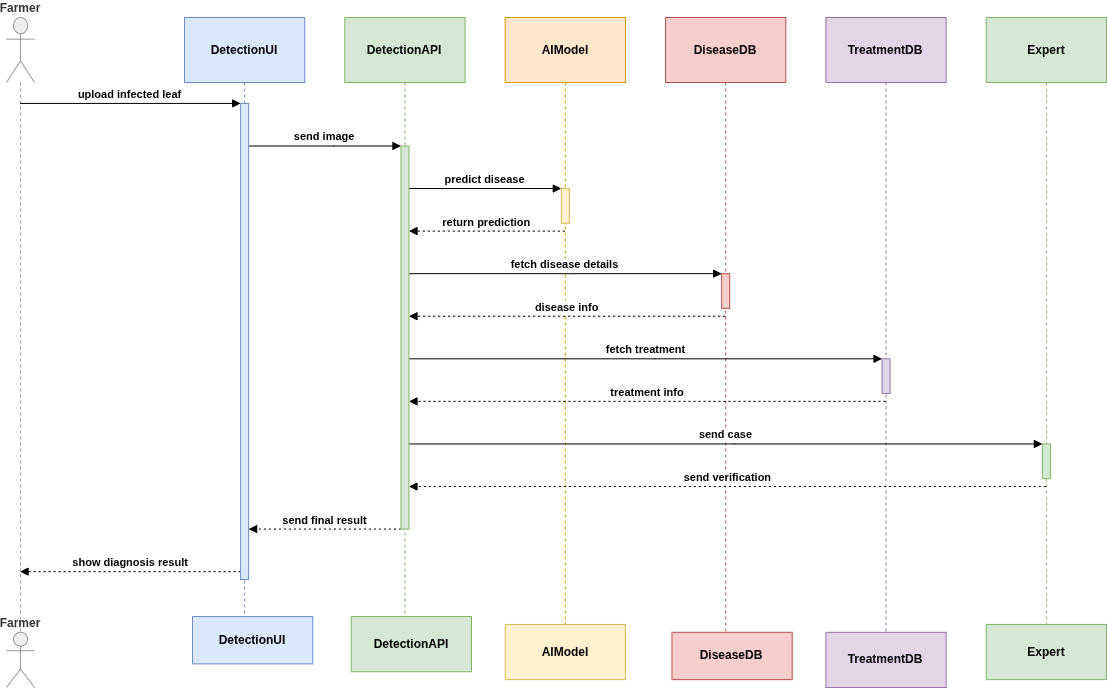

The diagram above was exported from draw.io. Its source (the exported page's mxGraphModel, read from the mxfile embedded in the PNG):
<mxGraphModel dx="285" dy="198" grid="1" gridSize="10" guides="1" tooltips="1" connect="1" arrows="1" fold="1" page="1" pageScale="1" pageWidth="850" pageHeight="1100" math="0" shadow="0">
  <root>
    <mxCell id="0" />
    <mxCell id="1" parent="0" />
    <mxCell id="7zhTVdCgm2ofeDrjFdZU-16" value="" style="group" parent="1" connectable="0" vertex="1">
      <mxGeometry x="20" y="200" width="1100" height="670" as="geometry" />
    </mxCell>
    <mxCell id="Ek1LCXlnXYgRVhLo2wjx-1" value="Farmer" style="shape=umlLifeline;perimeter=lifelinePerimeter;whiteSpace=wrap;container=1;dropTarget=0;collapsible=0;recursiveResize=0;outlineConnect=0;portConstraint=eastwest;newEdgeStyle={&quot;edgeStyle&quot;:&quot;elbowEdgeStyle&quot;,&quot;elbow&quot;:&quot;vertical&quot;,&quot;curved&quot;:0,&quot;rounded&quot;:0};participant=umlActor;verticalAlign=bottom;labelPosition=center;verticalLabelPosition=top;align=center;size=65;fillColor=light-dark(#eeeeee,#1f2020);strokeColor=light-dark(#999999,#cccccc);fontColor=light-dark(#333333,#cccccc);fontStyle=1" parent="7zhTVdCgm2ofeDrjFdZU-16" vertex="1">
      <mxGeometry width="28.06122448979592" height="636.8941176470588" as="geometry" />
    </mxCell>
    <mxCell id="Ek1LCXlnXYgRVhLo2wjx-6" value="AIModel" style="shape=umlLifeline;perimeter=lifelinePerimeter;whiteSpace=wrap;container=1;dropTarget=0;collapsible=0;recursiveResize=0;outlineConnect=0;portConstraint=eastwest;newEdgeStyle={&quot;edgeStyle&quot;:&quot;elbowEdgeStyle&quot;,&quot;elbow&quot;:&quot;vertical&quot;,&quot;curved&quot;:0,&quot;rounded&quot;:0};size=65;fillColor=#ffe6cc;strokeColor=#d79b00;fontStyle=1" parent="7zhTVdCgm2ofeDrjFdZU-16" vertex="1">
      <mxGeometry x="498.6880466472303" width="120.26239067055393" height="636.8941176470588" as="geometry" />
    </mxCell>
    <mxCell id="Ek1LCXlnXYgRVhLo2wjx-7" value="" style="points=[];perimeter=orthogonalPerimeter;outlineConnect=0;targetShapes=umlLifeline;portConstraint=eastwest;newEdgeStyle={&quot;edgeStyle&quot;:&quot;elbowEdgeStyle&quot;,&quot;elbow&quot;:&quot;vertical&quot;,&quot;curved&quot;:0,&quot;rounded&quot;:0};fillColor=#fff2cc;strokeColor=#d6b656;fontStyle=1" parent="Ek1LCXlnXYgRVhLo2wjx-6" vertex="1">
      <mxGeometry x="56.12244897959184" y="171.0470588235294" width="8.017492711370263" height="34.68235294117647" as="geometry" />
    </mxCell>
    <mxCell id="Ek1LCXlnXYgRVhLo2wjx-8" value="DiseaseDB" style="shape=umlLifeline;perimeter=lifelinePerimeter;whiteSpace=wrap;container=1;dropTarget=0;collapsible=0;recursiveResize=0;outlineConnect=0;portConstraint=eastwest;newEdgeStyle={&quot;edgeStyle&quot;:&quot;elbowEdgeStyle&quot;,&quot;elbow&quot;:&quot;vertical&quot;,&quot;curved&quot;:0,&quot;rounded&quot;:0};size=65;fillColor=#f8cecc;strokeColor=#b85450;fontStyle=1" parent="7zhTVdCgm2ofeDrjFdZU-16" vertex="1">
      <mxGeometry x="659.0379008746355" width="120.26239067055393" height="636.8941176470588" as="geometry" />
    </mxCell>
    <mxCell id="Ek1LCXlnXYgRVhLo2wjx-9" value="" style="points=[];perimeter=orthogonalPerimeter;outlineConnect=0;targetShapes=umlLifeline;portConstraint=eastwest;newEdgeStyle={&quot;edgeStyle&quot;:&quot;elbowEdgeStyle&quot;,&quot;elbow&quot;:&quot;vertical&quot;,&quot;curved&quot;:0,&quot;rounded&quot;:0};fillColor=#f8cecc;strokeColor=#b85450;fontStyle=1" parent="Ek1LCXlnXYgRVhLo2wjx-8" vertex="1">
      <mxGeometry x="56.12244897959184" y="256.1764705882353" width="8.017492711370263" height="34.68235294117647" as="geometry" />
    </mxCell>
    <mxCell id="Ek1LCXlnXYgRVhLo2wjx-10" value="TreatmentDB" style="shape=umlLifeline;perimeter=lifelinePerimeter;whiteSpace=wrap;container=1;dropTarget=0;collapsible=0;recursiveResize=0;outlineConnect=0;portConstraint=eastwest;newEdgeStyle={&quot;edgeStyle&quot;:&quot;elbowEdgeStyle&quot;,&quot;elbow&quot;:&quot;vertical&quot;,&quot;curved&quot;:0,&quot;rounded&quot;:0};size=65;fillColor=#e1d5e7;strokeColor=#9673a6;fontStyle=1" parent="7zhTVdCgm2ofeDrjFdZU-16" vertex="1">
      <mxGeometry x="819.3877551020408" width="120.26239067055393" height="636.8941176470588" as="geometry" />
    </mxCell>
    <mxCell id="Ek1LCXlnXYgRVhLo2wjx-11" value="" style="points=[];perimeter=orthogonalPerimeter;outlineConnect=0;targetShapes=umlLifeline;portConstraint=eastwest;newEdgeStyle={&quot;edgeStyle&quot;:&quot;elbowEdgeStyle&quot;,&quot;elbow&quot;:&quot;vertical&quot;,&quot;curved&quot;:0,&quot;rounded&quot;:0};fillColor=#e1d5e7;strokeColor=#9673a6;fontStyle=1" parent="Ek1LCXlnXYgRVhLo2wjx-10" vertex="1">
      <mxGeometry x="56.12244897959184" y="341.3058823529412" width="8.017492711370263" height="34.68235294117647" as="geometry" />
    </mxCell>
    <mxCell id="Ek1LCXlnXYgRVhLo2wjx-12" value="Expert" style="shape=umlLifeline;perimeter=lifelinePerimeter;whiteSpace=wrap;container=1;dropTarget=0;collapsible=0;recursiveResize=0;outlineConnect=0;portConstraint=eastwest;newEdgeStyle={&quot;edgeStyle&quot;:&quot;elbowEdgeStyle&quot;,&quot;elbow&quot;:&quot;vertical&quot;,&quot;curved&quot;:0,&quot;rounded&quot;:0};size=65;fillColor=#d5e8d4;strokeColor=#82b366;fontStyle=1" parent="7zhTVdCgm2ofeDrjFdZU-16" vertex="1">
      <mxGeometry x="979.7376093294461" width="120.26239067055393" height="636.8941176470588" as="geometry" />
    </mxCell>
    <mxCell id="Ek1LCXlnXYgRVhLo2wjx-13" value="" style="points=[];perimeter=orthogonalPerimeter;outlineConnect=0;targetShapes=umlLifeline;portConstraint=eastwest;newEdgeStyle={&quot;edgeStyle&quot;:&quot;elbowEdgeStyle&quot;,&quot;elbow&quot;:&quot;vertical&quot;,&quot;curved&quot;:0,&quot;rounded&quot;:0};fillColor=#d5e8d4;strokeColor=#82b366;fontStyle=1" parent="Ek1LCXlnXYgRVhLo2wjx-12" vertex="1">
      <mxGeometry x="56.12244897959184" y="426.43529411764706" width="8.017492711370263" height="34.68235294117647" as="geometry" />
    </mxCell>
    <mxCell id="Ek1LCXlnXYgRVhLo2wjx-14" value="upload infected leaf" style="verticalAlign=bottom;edgeStyle=elbowEdgeStyle;elbow=vertical;curved=0;rounded=0;endArrow=block;fontStyle=1" parent="7zhTVdCgm2ofeDrjFdZU-16" source="Ek1LCXlnXYgRVhLo2wjx-1" target="Ek1LCXlnXYgRVhLo2wjx-3" edge="1">
      <mxGeometry relative="1" as="geometry">
        <Array as="points">
          <mxPoint x="156.3411078717201" y="85.91764705882353" />
        </Array>
      </mxGeometry>
    </mxCell>
    <mxCell id="Ek1LCXlnXYgRVhLo2wjx-15" value="send image" style="verticalAlign=bottom;edgeStyle=elbowEdgeStyle;elbow=vertical;curved=0;rounded=0;endArrow=block;fontStyle=1" parent="7zhTVdCgm2ofeDrjFdZU-16" source="Ek1LCXlnXYgRVhLo2wjx-3" target="Ek1LCXlnXYgRVhLo2wjx-5" edge="1">
      <mxGeometry relative="1" as="geometry">
        <Array as="points">
          <mxPoint x="327.1137026239067" y="128.48235294117646" />
        </Array>
      </mxGeometry>
    </mxCell>
    <mxCell id="Ek1LCXlnXYgRVhLo2wjx-16" value="predict disease" style="verticalAlign=bottom;edgeStyle=elbowEdgeStyle;elbow=vertical;curved=0;rounded=0;endArrow=block;fontStyle=1" parent="7zhTVdCgm2ofeDrjFdZU-16" source="Ek1LCXlnXYgRVhLo2wjx-5" target="Ek1LCXlnXYgRVhLo2wjx-7" edge="1">
      <mxGeometry relative="1" as="geometry">
        <Array as="points">
          <mxPoint x="487.4635568513119" y="171.0470588235294" />
        </Array>
      </mxGeometry>
    </mxCell>
    <mxCell id="Ek1LCXlnXYgRVhLo2wjx-17" value="return prediction" style="verticalAlign=bottom;edgeStyle=elbowEdgeStyle;elbow=vertical;curved=0;rounded=0;dashed=1;dashPattern=2 3;endArrow=block;fontStyle=1" parent="7zhTVdCgm2ofeDrjFdZU-16" source="Ek1LCXlnXYgRVhLo2wjx-6" target="Ek1LCXlnXYgRVhLo2wjx-5" edge="1">
      <mxGeometry relative="1" as="geometry">
        <Array as="points">
          <mxPoint x="488.265306122449" y="213.61176470588234" />
        </Array>
      </mxGeometry>
    </mxCell>
    <mxCell id="Ek1LCXlnXYgRVhLo2wjx-18" value="fetch disease details" style="verticalAlign=bottom;edgeStyle=elbowEdgeStyle;elbow=vertical;curved=0;rounded=0;endArrow=block;fontStyle=1" parent="7zhTVdCgm2ofeDrjFdZU-16" source="Ek1LCXlnXYgRVhLo2wjx-5" target="Ek1LCXlnXYgRVhLo2wjx-9" edge="1">
      <mxGeometry relative="1" as="geometry">
        <Array as="points">
          <mxPoint x="567.6384839650145" y="256.1764705882353" />
        </Array>
      </mxGeometry>
    </mxCell>
    <mxCell id="Ek1LCXlnXYgRVhLo2wjx-19" value="disease info" style="verticalAlign=bottom;edgeStyle=elbowEdgeStyle;elbow=vertical;curved=0;rounded=0;dashed=1;dashPattern=2 3;endArrow=block;fontStyle=1" parent="7zhTVdCgm2ofeDrjFdZU-16" source="Ek1LCXlnXYgRVhLo2wjx-8" target="Ek1LCXlnXYgRVhLo2wjx-5" edge="1">
      <mxGeometry relative="1" as="geometry">
        <Array as="points">
          <mxPoint x="568.4402332361516" y="298.74117647058824" />
        </Array>
      </mxGeometry>
    </mxCell>
    <mxCell id="Ek1LCXlnXYgRVhLo2wjx-20" value="fetch treatment" style="verticalAlign=bottom;edgeStyle=elbowEdgeStyle;elbow=vertical;curved=0;rounded=0;endArrow=block;fontStyle=1" parent="7zhTVdCgm2ofeDrjFdZU-16" source="Ek1LCXlnXYgRVhLo2wjx-5" target="Ek1LCXlnXYgRVhLo2wjx-11" edge="1">
      <mxGeometry relative="1" as="geometry">
        <Array as="points">
          <mxPoint x="647.8134110787172" y="341.3058823529412" />
        </Array>
      </mxGeometry>
    </mxCell>
    <mxCell id="Ek1LCXlnXYgRVhLo2wjx-21" value="treatment info" style="verticalAlign=bottom;edgeStyle=elbowEdgeStyle;elbow=vertical;curved=0;rounded=0;dashed=1;dashPattern=2 3;endArrow=block;fontStyle=1" parent="7zhTVdCgm2ofeDrjFdZU-16" source="Ek1LCXlnXYgRVhLo2wjx-10" target="Ek1LCXlnXYgRVhLo2wjx-5" edge="1">
      <mxGeometry relative="1" as="geometry">
        <Array as="points">
          <mxPoint x="648.6151603498542" y="383.8705882352941" />
        </Array>
      </mxGeometry>
    </mxCell>
    <mxCell id="Ek1LCXlnXYgRVhLo2wjx-22" value="send case" style="verticalAlign=bottom;edgeStyle=elbowEdgeStyle;elbow=vertical;curved=0;rounded=0;endArrow=block;fontStyle=1" parent="7zhTVdCgm2ofeDrjFdZU-16" source="Ek1LCXlnXYgRVhLo2wjx-5" target="Ek1LCXlnXYgRVhLo2wjx-13" edge="1">
      <mxGeometry relative="1" as="geometry">
        <Array as="points">
          <mxPoint x="727.9883381924197" y="426.43529411764706" />
        </Array>
      </mxGeometry>
    </mxCell>
    <mxCell id="Ek1LCXlnXYgRVhLo2wjx-23" value="send verification" style="verticalAlign=bottom;edgeStyle=elbowEdgeStyle;elbow=vertical;curved=0;rounded=0;dashed=1;dashPattern=2 3;endArrow=block;fontStyle=1" parent="7zhTVdCgm2ofeDrjFdZU-16" source="Ek1LCXlnXYgRVhLo2wjx-12" target="Ek1LCXlnXYgRVhLo2wjx-5" edge="1">
      <mxGeometry relative="1" as="geometry">
        <Array as="points">
          <mxPoint x="728.7900874635568" y="469" />
        </Array>
      </mxGeometry>
    </mxCell>
    <mxCell id="Ek1LCXlnXYgRVhLo2wjx-24" value="send final result" style="verticalAlign=bottom;edgeStyle=elbowEdgeStyle;elbow=vertical;curved=0;rounded=0;dashed=1;dashPattern=2 3;endArrow=block;fontStyle=1" parent="7zhTVdCgm2ofeDrjFdZU-16" source="Ek1LCXlnXYgRVhLo2wjx-5" target="Ek1LCXlnXYgRVhLo2wjx-3" edge="1">
      <mxGeometry relative="1" as="geometry">
        <Array as="points">
          <mxPoint x="327.9154518950437" y="511.56470588235294" />
        </Array>
      </mxGeometry>
    </mxCell>
    <mxCell id="Ek1LCXlnXYgRVhLo2wjx-25" value="show diagnosis result" style="verticalAlign=bottom;edgeStyle=elbowEdgeStyle;elbow=vertical;curved=0;rounded=0;dashed=1;dashPattern=2 3;endArrow=block;fontStyle=1" parent="7zhTVdCgm2ofeDrjFdZU-16" source="Ek1LCXlnXYgRVhLo2wjx-3" target="Ek1LCXlnXYgRVhLo2wjx-1" edge="1">
      <mxGeometry relative="1" as="geometry">
        <Array as="points">
          <mxPoint x="157.14285714285714" y="554.1294117647059" />
        </Array>
      </mxGeometry>
    </mxCell>
    <mxCell id="7zhTVdCgm2ofeDrjFdZU-5" value="AIModel" style="shape=umlLifeline;perimeter=lifelinePerimeter;whiteSpace=wrap;container=1;dropTarget=0;collapsible=0;recursiveResize=0;outlineConnect=0;portConstraint=eastwest;newEdgeStyle={&quot;edgeStyle&quot;:&quot;elbowEdgeStyle&quot;,&quot;elbow&quot;:&quot;vertical&quot;,&quot;curved&quot;:0,&quot;rounded&quot;:0};size=65;fillColor=#fff2cc;strokeColor=#d6b656;fontStyle=1" parent="7zhTVdCgm2ofeDrjFdZU-16" vertex="1">
      <mxGeometry x="498.6880466472303" y="606.9411764705882" width="120.26239067055393" height="55.17647058823529" as="geometry" />
    </mxCell>
    <mxCell id="7zhTVdCgm2ofeDrjFdZU-7" value="DiseaseDB" style="shape=umlLifeline;perimeter=lifelinePerimeter;whiteSpace=wrap;container=1;dropTarget=0;collapsible=0;recursiveResize=0;outlineConnect=0;portConstraint=eastwest;newEdgeStyle={&quot;edgeStyle&quot;:&quot;elbowEdgeStyle&quot;,&quot;elbow&quot;:&quot;vertical&quot;,&quot;curved&quot;:0,&quot;rounded&quot;:0};size=65;fillColor=#f8cecc;strokeColor=#b85450;fontStyle=1" parent="7zhTVdCgm2ofeDrjFdZU-16" vertex="1">
      <mxGeometry x="665.4518950437317" y="614.8235294117646" width="120.26239067055393" height="47.29411764705882" as="geometry" />
    </mxCell>
    <mxCell id="7zhTVdCgm2ofeDrjFdZU-9" value="TreatmentDB" style="shape=umlLifeline;perimeter=lifelinePerimeter;whiteSpace=wrap;container=1;dropTarget=0;collapsible=0;recursiveResize=0;outlineConnect=0;portConstraint=eastwest;newEdgeStyle={&quot;edgeStyle&quot;:&quot;elbowEdgeStyle&quot;,&quot;elbow&quot;:&quot;vertical&quot;,&quot;curved&quot;:0,&quot;rounded&quot;:0};size=65;fillColor=#e1d5e7;strokeColor=#9673a6;fontStyle=1" parent="7zhTVdCgm2ofeDrjFdZU-16" vertex="1">
      <mxGeometry x="819.3877551020408" y="614.8235294117646" width="120.26239067055393" height="55.17647058823529" as="geometry" />
    </mxCell>
    <mxCell id="7zhTVdCgm2ofeDrjFdZU-11" value="Expert" style="shape=umlLifeline;perimeter=lifelinePerimeter;whiteSpace=wrap;container=1;dropTarget=0;collapsible=0;recursiveResize=0;outlineConnect=0;portConstraint=eastwest;newEdgeStyle={&quot;edgeStyle&quot;:&quot;elbowEdgeStyle&quot;,&quot;elbow&quot;:&quot;vertical&quot;,&quot;curved&quot;:0,&quot;rounded&quot;:0};size=65;fillColor=#d5e8d4;strokeColor=#82b366;fontStyle=1" parent="7zhTVdCgm2ofeDrjFdZU-16" vertex="1">
      <mxGeometry x="979.7376093294461" y="606.9411764705882" width="120.26239067055393" height="55.17647058823529" as="geometry" />
    </mxCell>
    <mxCell id="7zhTVdCgm2ofeDrjFdZU-13" value="Farmer" style="shape=umlLifeline;perimeter=lifelinePerimeter;whiteSpace=wrap;container=1;dropTarget=0;collapsible=0;recursiveResize=0;outlineConnect=0;portConstraint=eastwest;newEdgeStyle={&quot;edgeStyle&quot;:&quot;elbowEdgeStyle&quot;,&quot;elbow&quot;:&quot;vertical&quot;,&quot;curved&quot;:0,&quot;rounded&quot;:0};participant=umlActor;verticalAlign=bottom;labelPosition=center;verticalLabelPosition=top;align=center;size=65;fillColor=light-dark(#eeeeee,#1f2020);strokeColor=light-dark(#999999,#cccccc);fontColor=light-dark(#333333,#cccccc);fontStyle=1" parent="7zhTVdCgm2ofeDrjFdZU-16" vertex="1">
      <mxGeometry y="614.8235294117646" width="28.06122448979592" height="55.17647058823529" as="geometry" />
    </mxCell>
    <mxCell id="Ek1LCXlnXYgRVhLo2wjx-2" value="DetectionUI" style="shape=umlLifeline;perimeter=lifelinePerimeter;whiteSpace=wrap;container=1;dropTarget=0;collapsible=0;recursiveResize=0;outlineConnect=0;portConstraint=eastwest;newEdgeStyle={&quot;edgeStyle&quot;:&quot;elbowEdgeStyle&quot;,&quot;elbow&quot;:&quot;vertical&quot;,&quot;curved&quot;:0,&quot;rounded&quot;:0};size=65;fillColor=#dae8fc;strokeColor=#6c8ebf;fontStyle=1" parent="7zhTVdCgm2ofeDrjFdZU-16" vertex="1">
      <mxGeometry x="177.98833819241983" width="120.26239067055393" height="636.8941176470588" as="geometry" />
    </mxCell>
    <mxCell id="Ek1LCXlnXYgRVhLo2wjx-3" value="" style="points=[];perimeter=orthogonalPerimeter;outlineConnect=0;targetShapes=umlLifeline;portConstraint=eastwest;newEdgeStyle={&quot;edgeStyle&quot;:&quot;elbowEdgeStyle&quot;,&quot;elbow&quot;:&quot;vertical&quot;,&quot;curved&quot;:0,&quot;rounded&quot;:0};fillColor=#dae8fc;strokeColor=#6c8ebf;fontStyle=1" parent="Ek1LCXlnXYgRVhLo2wjx-2" vertex="1">
      <mxGeometry x="56.12244897959184" y="85.91764705882353" width="8.017492711370263" height="476.0941176470588" as="geometry" />
    </mxCell>
    <mxCell id="7zhTVdCgm2ofeDrjFdZU-1" value="DetectionUI" style="shape=umlLifeline;perimeter=lifelinePerimeter;whiteSpace=wrap;container=1;dropTarget=0;collapsible=0;recursiveResize=0;outlineConnect=0;portConstraint=eastwest;newEdgeStyle={&quot;edgeStyle&quot;:&quot;elbowEdgeStyle&quot;,&quot;elbow&quot;:&quot;vertical&quot;,&quot;curved&quot;:0,&quot;rounded&quot;:0};size=65;fillColor=#dae8fc;strokeColor=#6c8ebf;fontStyle=1" parent="7zhTVdCgm2ofeDrjFdZU-16" vertex="1">
      <mxGeometry x="186.00583090379007" y="599.0588235294117" width="120.26239067055393" height="47.29411764705882" as="geometry" />
    </mxCell>
    <mxCell id="Ek1LCXlnXYgRVhLo2wjx-4" value="DetectionAPI" style="shape=umlLifeline;perimeter=lifelinePerimeter;whiteSpace=wrap;container=1;dropTarget=0;collapsible=0;recursiveResize=0;outlineConnect=0;portConstraint=eastwest;newEdgeStyle={&quot;edgeStyle&quot;:&quot;elbowEdgeStyle&quot;,&quot;elbow&quot;:&quot;vertical&quot;,&quot;curved&quot;:0,&quot;rounded&quot;:0};size=65;fillColor=#d5e8d4;strokeColor=#82b366;fontStyle=1" parent="7zhTVdCgm2ofeDrjFdZU-16" vertex="1">
      <mxGeometry x="338.3381924198251" width="120.26239067055393" height="636.8941176470588" as="geometry" />
    </mxCell>
    <mxCell id="Ek1LCXlnXYgRVhLo2wjx-5" value="" style="points=[];perimeter=orthogonalPerimeter;outlineConnect=0;targetShapes=umlLifeline;portConstraint=eastwest;newEdgeStyle={&quot;edgeStyle&quot;:&quot;elbowEdgeStyle&quot;,&quot;elbow&quot;:&quot;vertical&quot;,&quot;curved&quot;:0,&quot;rounded&quot;:0};fillColor=#d5e8d4;strokeColor=#82b366;fontStyle=1" parent="Ek1LCXlnXYgRVhLo2wjx-4" vertex="1">
      <mxGeometry x="56.12244897959184" y="128.48235294117646" width="8.017492711370263" height="383.08235294117645" as="geometry" />
    </mxCell>
    <mxCell id="7zhTVdCgm2ofeDrjFdZU-3" value="DetectionAPI" style="shape=umlLifeline;perimeter=lifelinePerimeter;whiteSpace=wrap;container=1;dropTarget=0;collapsible=0;recursiveResize=0;outlineConnect=0;portConstraint=eastwest;newEdgeStyle={&quot;edgeStyle&quot;:&quot;elbowEdgeStyle&quot;,&quot;elbow&quot;:&quot;vertical&quot;,&quot;curved&quot;:0,&quot;rounded&quot;:0};size=65;fillColor=#d5e8d4;strokeColor=#82b366;fontStyle=1" parent="7zhTVdCgm2ofeDrjFdZU-16" vertex="1">
      <mxGeometry x="344.7521865889213" y="599.0588235294117" width="120.26239067055393" height="55.17647058823529" as="geometry" />
    </mxCell>
  </root>
</mxGraphModel>